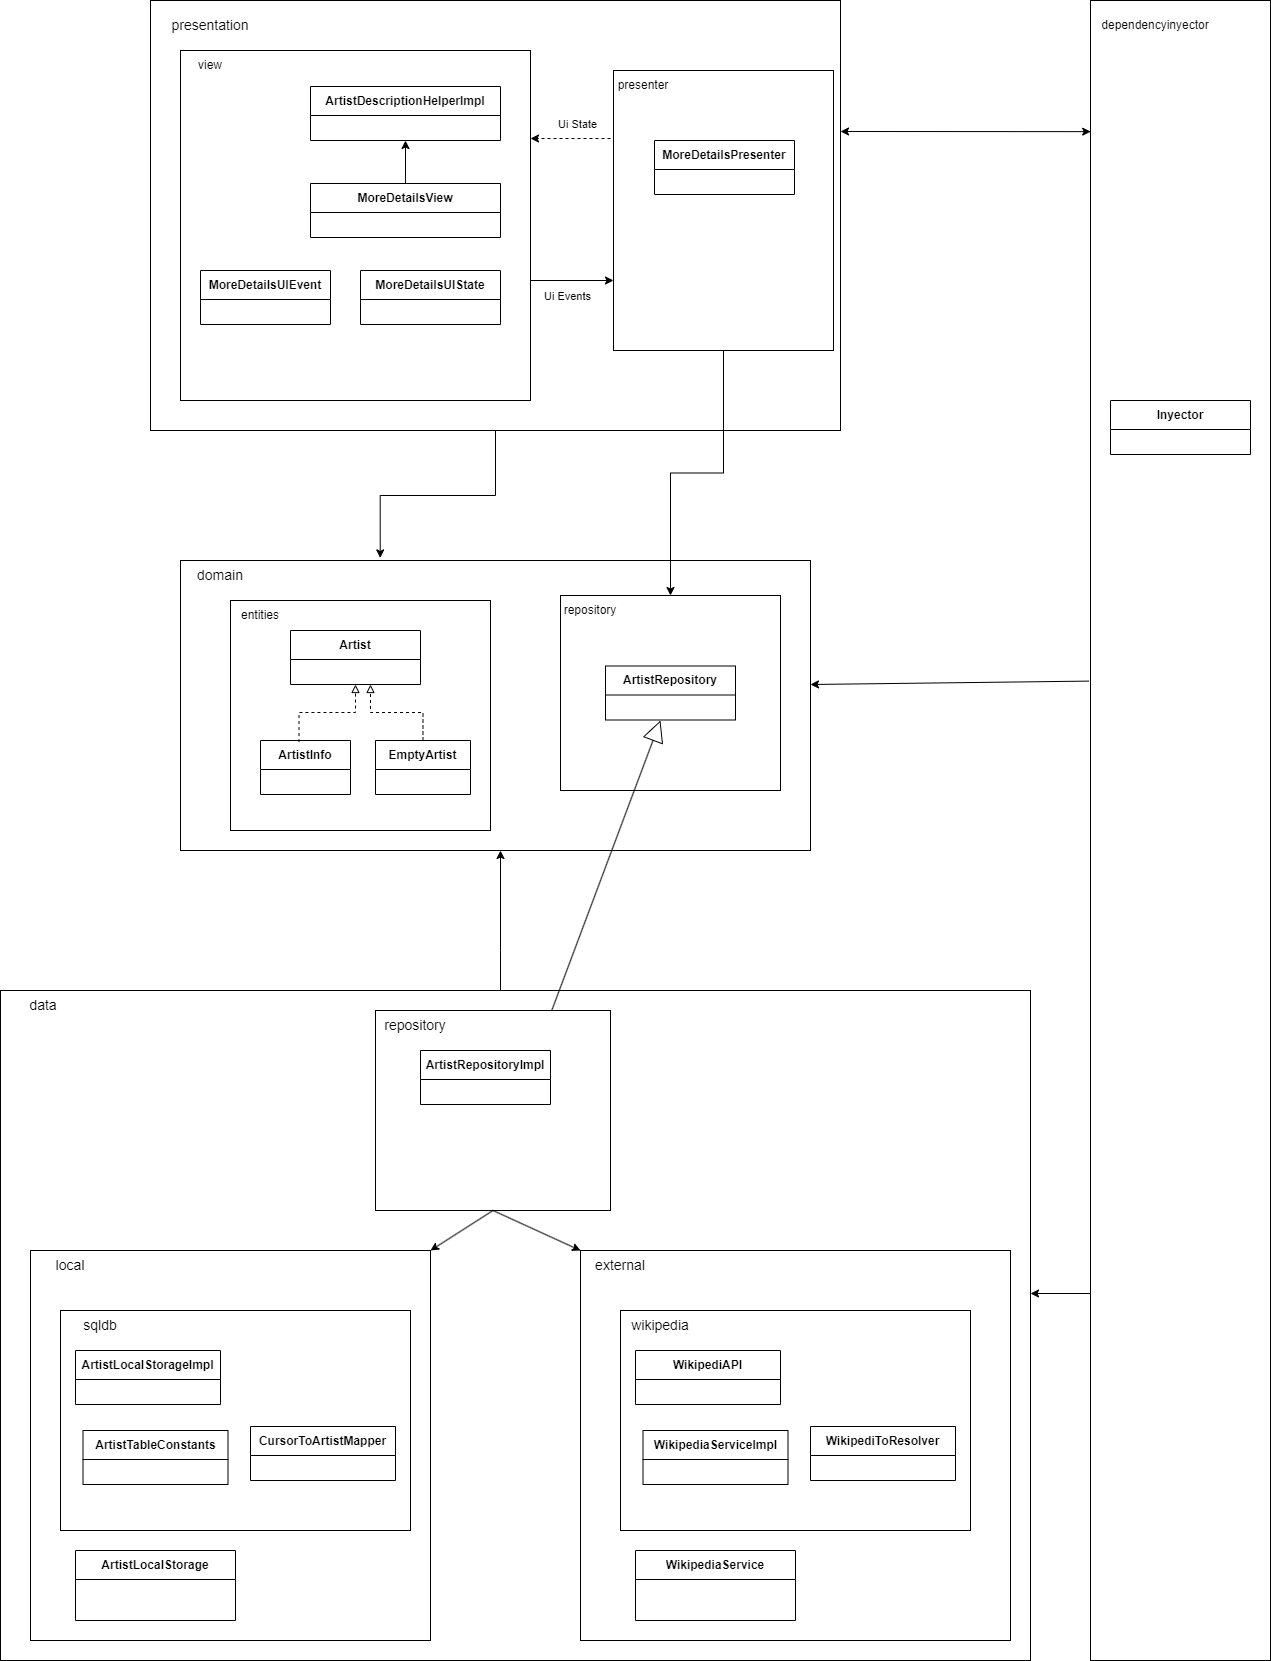

The diagram above was exported from draw.io. Its source (the exported page's mxGraphModel, read from the mxfile embedded in the PNG):
<mxGraphModel dx="2577" dy="902" grid="1" gridSize="10" guides="1" tooltips="1" connect="1" arrows="1" fold="1" page="1" pageScale="1" pageWidth="827" pageHeight="1169" math="0" shadow="0">
  <root>
    <mxCell id="0" />
    <mxCell id="1" parent="0" />
    <mxCell id="hKU7bFq3QZmiaU9Wp5xx-8" value="" style="rounded=0;whiteSpace=wrap;html=1;" vertex="1" parent="1">
      <mxGeometry x="-130" y="610" width="630" height="290" as="geometry" />
    </mxCell>
    <mxCell id="hKU7bFq3QZmiaU9Wp5xx-21" style="edgeStyle=orthogonalEdgeStyle;rounded=0;orthogonalLoop=1;jettySize=auto;html=1;entryX=0.317;entryY=-0.009;entryDx=0;entryDy=0;entryPerimeter=0;" edge="1" parent="1" source="hKU7bFq3QZmiaU9Wp5xx-1" target="hKU7bFq3QZmiaU9Wp5xx-8">
      <mxGeometry relative="1" as="geometry" />
    </mxCell>
    <mxCell id="hKU7bFq3QZmiaU9Wp5xx-1" value="" style="rounded=0;whiteSpace=wrap;html=1;" vertex="1" parent="1">
      <mxGeometry x="-160" y="50" width="690" height="430" as="geometry" />
    </mxCell>
    <mxCell id="hKU7bFq3QZmiaU9Wp5xx-2" value="&lt;font style=&quot;font-size: 14px;&quot;&gt;presentation&lt;/font&gt;" style="text;html=1;strokeColor=none;fillColor=none;align=center;verticalAlign=middle;whiteSpace=wrap;rounded=0;" vertex="1" parent="1">
      <mxGeometry x="-140" y="60" width="80" height="30" as="geometry" />
    </mxCell>
    <mxCell id="hKU7bFq3QZmiaU9Wp5xx-7" style="edgeStyle=orthogonalEdgeStyle;rounded=0;orthogonalLoop=1;jettySize=auto;html=1;entryX=0;entryY=0.75;entryDx=0;entryDy=0;" edge="1" parent="1" target="hKU7bFq3QZmiaU9Wp5xx-5">
      <mxGeometry relative="1" as="geometry">
        <mxPoint x="210" y="330" as="sourcePoint" />
      </mxGeometry>
    </mxCell>
    <mxCell id="hKU7bFq3QZmiaU9Wp5xx-32" value="Ui Events" style="edgeLabel;html=1;align=center;verticalAlign=middle;resizable=0;points=[];" vertex="1" connectable="0" parent="hKU7bFq3QZmiaU9Wp5xx-7">
      <mxGeometry x="-0.275" y="-2" relative="1" as="geometry">
        <mxPoint x="12" y="13" as="offset" />
      </mxGeometry>
    </mxCell>
    <mxCell id="hKU7bFq3QZmiaU9Wp5xx-4" value="" style="rounded=0;whiteSpace=wrap;html=1;" vertex="1" parent="1">
      <mxGeometry x="-130" y="100" width="350" height="350" as="geometry" />
    </mxCell>
    <mxCell id="hKU7bFq3QZmiaU9Wp5xx-6" style="edgeStyle=orthogonalEdgeStyle;rounded=0;orthogonalLoop=1;jettySize=auto;html=1;dashed=1;" edge="1" parent="1">
      <mxGeometry relative="1" as="geometry">
        <mxPoint x="300" y="188" as="sourcePoint" />
        <mxPoint x="220" y="188" as="targetPoint" />
      </mxGeometry>
    </mxCell>
    <mxCell id="hKU7bFq3QZmiaU9Wp5xx-31" value="Ui State" style="edgeLabel;html=1;align=center;verticalAlign=middle;resizable=0;points=[];" vertex="1" connectable="0" parent="hKU7bFq3QZmiaU9Wp5xx-6">
      <mxGeometry x="0.1625" y="3" relative="1" as="geometry">
        <mxPoint x="13" y="-18" as="offset" />
      </mxGeometry>
    </mxCell>
    <mxCell id="hKU7bFq3QZmiaU9Wp5xx-23" style="edgeStyle=orthogonalEdgeStyle;rounded=0;orthogonalLoop=1;jettySize=auto;html=1;entryX=0.5;entryY=0;entryDx=0;entryDy=0;" edge="1" parent="1" source="hKU7bFq3QZmiaU9Wp5xx-5" target="hKU7bFq3QZmiaU9Wp5xx-13">
      <mxGeometry relative="1" as="geometry" />
    </mxCell>
    <mxCell id="hKU7bFq3QZmiaU9Wp5xx-5" value="" style="rounded=0;whiteSpace=wrap;html=1;" vertex="1" parent="1">
      <mxGeometry x="303" y="120" width="220" height="280" as="geometry" />
    </mxCell>
    <mxCell id="hKU7bFq3QZmiaU9Wp5xx-9" value="&lt;font style=&quot;font-size: 14px;&quot;&gt;domain&lt;/font&gt;" style="text;html=1;strokeColor=none;fillColor=none;align=center;verticalAlign=middle;whiteSpace=wrap;rounded=0;" vertex="1" parent="1">
      <mxGeometry x="-130" y="610" width="80" height="30" as="geometry" />
    </mxCell>
    <mxCell id="hKU7bFq3QZmiaU9Wp5xx-11" value="" style="rounded=0;whiteSpace=wrap;html=1;" vertex="1" parent="1">
      <mxGeometry x="-80" y="650" width="260" height="230" as="geometry" />
    </mxCell>
    <mxCell id="hKU7bFq3QZmiaU9Wp5xx-13" value="" style="rounded=0;whiteSpace=wrap;html=1;" vertex="1" parent="1">
      <mxGeometry x="250" y="645" width="220" height="195" as="geometry" />
    </mxCell>
    <mxCell id="hKU7bFq3QZmiaU9Wp5xx-20" style="edgeStyle=orthogonalEdgeStyle;rounded=0;orthogonalLoop=1;jettySize=auto;html=1;" edge="1" parent="1" source="hKU7bFq3QZmiaU9Wp5xx-14" target="hKU7bFq3QZmiaU9Wp5xx-8">
      <mxGeometry relative="1" as="geometry">
        <Array as="points">
          <mxPoint x="190" y="1000" />
          <mxPoint x="190" y="1000" />
        </Array>
      </mxGeometry>
    </mxCell>
    <mxCell id="hKU7bFq3QZmiaU9Wp5xx-14" value="" style="rounded=0;whiteSpace=wrap;html=1;" vertex="1" parent="1">
      <mxGeometry x="-310" y="1040" width="1030" height="670" as="geometry" />
    </mxCell>
    <mxCell id="hKU7bFq3QZmiaU9Wp5xx-15" value="&lt;font style=&quot;font-size: 14px;&quot;&gt;data&lt;/font&gt;" style="text;html=1;strokeColor=none;fillColor=none;align=center;verticalAlign=middle;whiteSpace=wrap;rounded=0;" vertex="1" parent="1">
      <mxGeometry x="-307.5" y="1040" width="80" height="30" as="geometry" />
    </mxCell>
    <mxCell id="hKU7bFq3QZmiaU9Wp5xx-16" value="" style="rounded=0;whiteSpace=wrap;html=1;" vertex="1" parent="1">
      <mxGeometry x="-280" y="1300" width="400" height="390" as="geometry" />
    </mxCell>
    <mxCell id="hKU7bFq3QZmiaU9Wp5xx-17" value="" style="rounded=0;whiteSpace=wrap;html=1;" vertex="1" parent="1">
      <mxGeometry x="65" y="1060" width="235" height="200" as="geometry" />
    </mxCell>
    <mxCell id="hKU7bFq3QZmiaU9Wp5xx-18" value="" style="rounded=0;whiteSpace=wrap;html=1;" vertex="1" parent="1">
      <mxGeometry x="270" y="1300" width="430" height="390" as="geometry" />
    </mxCell>
    <mxCell id="hKU7bFq3QZmiaU9Wp5xx-19" value="" style="rounded=0;whiteSpace=wrap;html=1;" vertex="1" parent="1">
      <mxGeometry x="780" y="50" width="180" height="1660" as="geometry" />
    </mxCell>
    <mxCell id="hKU7bFq3QZmiaU9Wp5xx-24" value="" style="endArrow=classic;html=1;rounded=0;entryX=1;entryY=0;entryDx=0;entryDy=0;exitX=0.5;exitY=1;exitDx=0;exitDy=0;" edge="1" parent="1" source="hKU7bFq3QZmiaU9Wp5xx-17" target="hKU7bFq3QZmiaU9Wp5xx-16">
      <mxGeometry width="50" height="50" relative="1" as="geometry">
        <mxPoint x="170" y="1100" as="sourcePoint" />
        <mxPoint x="220" y="1050" as="targetPoint" />
      </mxGeometry>
    </mxCell>
    <mxCell id="hKU7bFq3QZmiaU9Wp5xx-25" value="" style="endArrow=classic;html=1;rounded=0;entryX=0;entryY=0;entryDx=0;entryDy=0;exitX=0.5;exitY=1;exitDx=0;exitDy=0;" edge="1" parent="1" source="hKU7bFq3QZmiaU9Wp5xx-17" target="hKU7bFq3QZmiaU9Wp5xx-18">
      <mxGeometry width="50" height="50" relative="1" as="geometry">
        <mxPoint x="200" y="1215" as="sourcePoint" />
        <mxPoint x="110" y="1310" as="targetPoint" />
      </mxGeometry>
    </mxCell>
    <mxCell id="hKU7bFq3QZmiaU9Wp5xx-26" value="" style="endArrow=block;html=1;rounded=0;endFill=0;strokeWidth=1;endSize=19;exitX=0.75;exitY=0;exitDx=0;exitDy=0;" edge="1" parent="1" source="hKU7bFq3QZmiaU9Wp5xx-17">
      <mxGeometry width="50" height="50" relative="1" as="geometry">
        <mxPoint x="270" y="990" as="sourcePoint" />
        <mxPoint x="350" y="770" as="targetPoint" />
      </mxGeometry>
    </mxCell>
    <mxCell id="hKU7bFq3QZmiaU9Wp5xx-34" value="" style="endArrow=classic;html=1;rounded=0;exitX=-0.008;exitY=0.41;exitDx=0;exitDy=0;exitPerimeter=0;entryX=1;entryY=0.585;entryDx=0;entryDy=0;entryPerimeter=0;" edge="1" parent="1" source="hKU7bFq3QZmiaU9Wp5xx-19">
      <mxGeometry width="50" height="50" relative="1" as="geometry">
        <mxPoint x="570" y="734" as="sourcePoint" />
        <mxPoint x="500" y="734" as="targetPoint" />
      </mxGeometry>
    </mxCell>
    <mxCell id="hKU7bFq3QZmiaU9Wp5xx-35" value="" style="endArrow=classic;html=1;rounded=0;exitX=0.001;exitY=0.079;exitDx=0;exitDy=0;exitPerimeter=0;startArrow=classic;startFill=1;" edge="1" parent="1" source="hKU7bFq3QZmiaU9Wp5xx-19">
      <mxGeometry width="50" height="50" relative="1" as="geometry">
        <mxPoint x="610" y="180" as="sourcePoint" />
        <mxPoint x="530" y="181" as="targetPoint" />
      </mxGeometry>
    </mxCell>
    <mxCell id="hKU7bFq3QZmiaU9Wp5xx-44" value="MoreDetailsPresenter" style="swimlane;fontStyle=1;align=center;verticalAlign=middle;childLayout=stackLayout;horizontal=1;startSize=29;horizontalStack=0;resizeParent=1;resizeParentMax=0;resizeLast=0;collapsible=0;marginBottom=0;html=1;whiteSpace=wrap;" vertex="1" parent="1">
      <mxGeometry x="344" y="190" width="140" height="54" as="geometry" />
    </mxCell>
    <mxCell id="hKU7bFq3QZmiaU9Wp5xx-50" value="presenter" style="text;html=1;strokeColor=none;fillColor=none;align=center;verticalAlign=middle;whiteSpace=wrap;rounded=0;" vertex="1" parent="1">
      <mxGeometry x="303" y="120" width="60" height="30" as="geometry" />
    </mxCell>
    <mxCell id="hKU7bFq3QZmiaU9Wp5xx-52" value="view" style="text;html=1;strokeColor=none;fillColor=none;align=center;verticalAlign=middle;whiteSpace=wrap;rounded=0;" vertex="1" parent="1">
      <mxGeometry x="-130" y="100" width="60" height="30" as="geometry" />
    </mxCell>
    <mxCell id="hKU7bFq3QZmiaU9Wp5xx-53" value="ArtistDescriptionHelperImpl" style="swimlane;fontStyle=1;align=center;verticalAlign=middle;childLayout=stackLayout;horizontal=1;startSize=29;horizontalStack=0;resizeParent=1;resizeParentMax=0;resizeLast=0;collapsible=0;marginBottom=0;html=1;whiteSpace=wrap;" vertex="1" parent="1">
      <mxGeometry y="136" width="190" height="54" as="geometry" />
    </mxCell>
    <mxCell id="hKU7bFq3QZmiaU9Wp5xx-55" value="MoreDetailsUIEvent" style="swimlane;fontStyle=1;align=center;verticalAlign=middle;childLayout=stackLayout;horizontal=1;startSize=29;horizontalStack=0;resizeParent=1;resizeParentMax=0;resizeLast=0;collapsible=0;marginBottom=0;html=1;whiteSpace=wrap;" vertex="1" parent="1">
      <mxGeometry x="-110" y="320" width="130" height="54" as="geometry" />
    </mxCell>
    <mxCell id="hKU7bFq3QZmiaU9Wp5xx-56" value="MoreDetailsUIState" style="swimlane;fontStyle=1;align=center;verticalAlign=middle;childLayout=stackLayout;horizontal=1;startSize=29;horizontalStack=0;resizeParent=1;resizeParentMax=0;resizeLast=0;collapsible=0;marginBottom=0;html=1;whiteSpace=wrap;" vertex="1" parent="1">
      <mxGeometry x="50" y="320" width="140" height="54" as="geometry" />
    </mxCell>
    <mxCell id="hKU7bFq3QZmiaU9Wp5xx-58" style="edgeStyle=orthogonalEdgeStyle;rounded=0;orthogonalLoop=1;jettySize=auto;html=1;entryX=0.5;entryY=1;entryDx=0;entryDy=0;" edge="1" parent="1" source="hKU7bFq3QZmiaU9Wp5xx-57" target="hKU7bFq3QZmiaU9Wp5xx-53">
      <mxGeometry relative="1" as="geometry" />
    </mxCell>
    <mxCell id="hKU7bFq3QZmiaU9Wp5xx-57" value="MoreDetailsView" style="swimlane;fontStyle=1;align=center;verticalAlign=middle;childLayout=stackLayout;horizontal=1;startSize=29;horizontalStack=0;resizeParent=1;resizeParentMax=0;resizeLast=0;collapsible=0;marginBottom=0;html=1;whiteSpace=wrap;" vertex="1" parent="1">
      <mxGeometry y="233" width="190" height="54" as="geometry" />
    </mxCell>
    <mxCell id="hKU7bFq3QZmiaU9Wp5xx-59" value="entities" style="text;html=1;strokeColor=none;fillColor=none;align=center;verticalAlign=middle;whiteSpace=wrap;rounded=0;" vertex="1" parent="1">
      <mxGeometry x="-80" y="650" width="60" height="30" as="geometry" />
    </mxCell>
    <mxCell id="hKU7bFq3QZmiaU9Wp5xx-60" value="Artist" style="swimlane;fontStyle=1;align=center;verticalAlign=middle;childLayout=stackLayout;horizontal=1;startSize=29;horizontalStack=0;resizeParent=1;resizeParentMax=0;resizeLast=0;collapsible=0;marginBottom=0;html=1;whiteSpace=wrap;" vertex="1" parent="1">
      <mxGeometry x="-20" y="680" width="130" height="54" as="geometry" />
    </mxCell>
    <mxCell id="hKU7bFq3QZmiaU9Wp5xx-61" value="ArtistInfo" style="swimlane;fontStyle=1;align=center;verticalAlign=middle;childLayout=stackLayout;horizontal=1;startSize=29;horizontalStack=0;resizeParent=1;resizeParentMax=0;resizeLast=0;collapsible=0;marginBottom=0;html=1;whiteSpace=wrap;" vertex="1" parent="1">
      <mxGeometry x="-50" y="790" width="90" height="54" as="geometry" />
    </mxCell>
    <mxCell id="hKU7bFq3QZmiaU9Wp5xx-62" value="EmptyArtist" style="swimlane;fontStyle=1;align=center;verticalAlign=middle;childLayout=stackLayout;horizontal=1;startSize=29;horizontalStack=0;resizeParent=1;resizeParentMax=0;resizeLast=0;collapsible=0;marginBottom=0;html=1;whiteSpace=wrap;" vertex="1" parent="1">
      <mxGeometry x="65" y="790" width="95" height="54" as="geometry" />
    </mxCell>
    <mxCell id="hKU7bFq3QZmiaU9Wp5xx-63" style="edgeStyle=orthogonalEdgeStyle;rounded=0;orthogonalLoop=1;jettySize=auto;html=1;dashed=1;exitX=0.5;exitY=0;exitDx=0;exitDy=0;endArrow=block;endFill=0;" edge="1" parent="1" source="hKU7bFq3QZmiaU9Wp5xx-62" target="hKU7bFq3QZmiaU9Wp5xx-60">
      <mxGeometry relative="1" as="geometry">
        <mxPoint x="135" y="764.63" as="sourcePoint" />
        <mxPoint x="55" y="730" as="targetPoint" />
        <Array as="points">
          <mxPoint x="112" y="762" />
          <mxPoint x="60" y="762" />
        </Array>
      </mxGeometry>
    </mxCell>
    <mxCell id="hKU7bFq3QZmiaU9Wp5xx-65" style="edgeStyle=orthogonalEdgeStyle;rounded=0;orthogonalLoop=1;jettySize=auto;html=1;dashed=1;exitX=0.428;exitY=0.029;exitDx=0;exitDy=0;endArrow=block;endFill=0;entryX=0.5;entryY=1;entryDx=0;entryDy=0;exitPerimeter=0;" edge="1" parent="1" source="hKU7bFq3QZmiaU9Wp5xx-61" target="hKU7bFq3QZmiaU9Wp5xx-60">
      <mxGeometry relative="1" as="geometry">
        <mxPoint x="128" y="800" as="sourcePoint" />
        <mxPoint x="65" y="750" as="targetPoint" />
      </mxGeometry>
    </mxCell>
    <mxCell id="hKU7bFq3QZmiaU9Wp5xx-66" value="repository" style="text;html=1;strokeColor=none;fillColor=none;align=center;verticalAlign=middle;whiteSpace=wrap;rounded=0;" vertex="1" parent="1">
      <mxGeometry x="250" y="645" width="60" height="30" as="geometry" />
    </mxCell>
    <mxCell id="hKU7bFq3QZmiaU9Wp5xx-69" value="ArtistRepository" style="swimlane;fontStyle=1;align=center;verticalAlign=middle;childLayout=stackLayout;horizontal=1;startSize=29;horizontalStack=0;resizeParent=1;resizeParentMax=0;resizeLast=0;collapsible=0;marginBottom=0;html=1;whiteSpace=wrap;" vertex="1" parent="1">
      <mxGeometry x="295" y="715.5" width="130" height="54" as="geometry" />
    </mxCell>
    <mxCell id="hKU7bFq3QZmiaU9Wp5xx-70" value="&lt;font style=&quot;font-size: 14px;&quot;&gt;repository&lt;/font&gt;" style="text;html=1;strokeColor=none;fillColor=none;align=center;verticalAlign=middle;whiteSpace=wrap;rounded=0;" vertex="1" parent="1">
      <mxGeometry x="65" y="1060" width="80" height="30" as="geometry" />
    </mxCell>
    <mxCell id="hKU7bFq3QZmiaU9Wp5xx-71" value="ArtistRepositoryImpl" style="swimlane;fontStyle=1;align=center;verticalAlign=middle;childLayout=stackLayout;horizontal=1;startSize=29;horizontalStack=0;resizeParent=1;resizeParentMax=0;resizeLast=0;collapsible=0;marginBottom=0;html=1;whiteSpace=wrap;" vertex="1" parent="1">
      <mxGeometry x="110" y="1100" width="130" height="54" as="geometry" />
    </mxCell>
    <mxCell id="hKU7bFq3QZmiaU9Wp5xx-72" value="&lt;font style=&quot;font-size: 14px;&quot;&gt;local&lt;/font&gt;" style="text;html=1;strokeColor=none;fillColor=none;align=center;verticalAlign=middle;whiteSpace=wrap;rounded=0;" vertex="1" parent="1">
      <mxGeometry x="-280" y="1300" width="80" height="30" as="geometry" />
    </mxCell>
    <mxCell id="hKU7bFq3QZmiaU9Wp5xx-73" value="" style="rounded=0;whiteSpace=wrap;html=1;" vertex="1" parent="1">
      <mxGeometry x="-250" y="1360" width="350" height="220" as="geometry" />
    </mxCell>
    <mxCell id="hKU7bFq3QZmiaU9Wp5xx-75" value="&lt;font style=&quot;font-size: 14px;&quot;&gt;sqldb&lt;/font&gt;" style="text;html=1;strokeColor=none;fillColor=none;align=center;verticalAlign=middle;whiteSpace=wrap;rounded=0;" vertex="1" parent="1">
      <mxGeometry x="-250" y="1360" width="80" height="30" as="geometry" />
    </mxCell>
    <mxCell id="hKU7bFq3QZmiaU9Wp5xx-76" value="ArtistLocalStorage" style="swimlane;fontStyle=1;align=center;verticalAlign=middle;childLayout=stackLayout;horizontal=1;startSize=29;horizontalStack=0;resizeParent=1;resizeParentMax=0;resizeLast=0;collapsible=0;marginBottom=0;html=1;whiteSpace=wrap;" vertex="1" parent="1">
      <mxGeometry x="-235" y="1600" width="160" height="70" as="geometry" />
    </mxCell>
    <mxCell id="hKU7bFq3QZmiaU9Wp5xx-77" value="ArtistLocalStorageImpl" style="swimlane;fontStyle=1;align=center;verticalAlign=middle;childLayout=stackLayout;horizontal=1;startSize=29;horizontalStack=0;resizeParent=1;resizeParentMax=0;resizeLast=0;collapsible=0;marginBottom=0;html=1;whiteSpace=wrap;" vertex="1" parent="1">
      <mxGeometry x="-235" y="1400" width="145" height="54" as="geometry" />
    </mxCell>
    <mxCell id="hKU7bFq3QZmiaU9Wp5xx-78" value="ArtistTableConstants" style="swimlane;fontStyle=1;align=center;verticalAlign=middle;childLayout=stackLayout;horizontal=1;startSize=29;horizontalStack=0;resizeParent=1;resizeParentMax=0;resizeLast=0;collapsible=0;marginBottom=0;html=1;whiteSpace=wrap;" vertex="1" parent="1">
      <mxGeometry x="-227.5" y="1480" width="145" height="54" as="geometry" />
    </mxCell>
    <mxCell id="hKU7bFq3QZmiaU9Wp5xx-79" value="CursorToArtistMapper" style="swimlane;fontStyle=1;align=center;verticalAlign=middle;childLayout=stackLayout;horizontal=1;startSize=29;horizontalStack=0;resizeParent=1;resizeParentMax=0;resizeLast=0;collapsible=0;marginBottom=0;html=1;whiteSpace=wrap;" vertex="1" parent="1">
      <mxGeometry x="-60" y="1476" width="145" height="54" as="geometry" />
    </mxCell>
    <mxCell id="hKU7bFq3QZmiaU9Wp5xx-80" value="" style="rounded=0;whiteSpace=wrap;html=1;" vertex="1" parent="1">
      <mxGeometry x="310" y="1360" width="350" height="220" as="geometry" />
    </mxCell>
    <mxCell id="hKU7bFq3QZmiaU9Wp5xx-81" value="&lt;font style=&quot;font-size: 14px;&quot;&gt;wikipedia&lt;/font&gt;" style="text;html=1;strokeColor=none;fillColor=none;align=center;verticalAlign=middle;whiteSpace=wrap;rounded=0;" vertex="1" parent="1">
      <mxGeometry x="310" y="1360" width="80" height="30" as="geometry" />
    </mxCell>
    <mxCell id="hKU7bFq3QZmiaU9Wp5xx-82" value="WikipediaService" style="swimlane;fontStyle=1;align=center;verticalAlign=middle;childLayout=stackLayout;horizontal=1;startSize=29;horizontalStack=0;resizeParent=1;resizeParentMax=0;resizeLast=0;collapsible=0;marginBottom=0;html=1;whiteSpace=wrap;" vertex="1" parent="1">
      <mxGeometry x="325" y="1600" width="160" height="70" as="geometry" />
    </mxCell>
    <mxCell id="hKU7bFq3QZmiaU9Wp5xx-83" value="WikipediAPI" style="swimlane;fontStyle=1;align=center;verticalAlign=middle;childLayout=stackLayout;horizontal=1;startSize=29;horizontalStack=0;resizeParent=1;resizeParentMax=0;resizeLast=0;collapsible=0;marginBottom=0;html=1;whiteSpace=wrap;" vertex="1" parent="1">
      <mxGeometry x="325" y="1400" width="145" height="54" as="geometry" />
    </mxCell>
    <mxCell id="hKU7bFq3QZmiaU9Wp5xx-84" value="WikipediaServiceImpl" style="swimlane;fontStyle=1;align=center;verticalAlign=middle;childLayout=stackLayout;horizontal=1;startSize=29;horizontalStack=0;resizeParent=1;resizeParentMax=0;resizeLast=0;collapsible=0;marginBottom=0;html=1;whiteSpace=wrap;" vertex="1" parent="1">
      <mxGeometry x="332.5" y="1480" width="145" height="54" as="geometry" />
    </mxCell>
    <mxCell id="hKU7bFq3QZmiaU9Wp5xx-85" value="WikipediToResolver" style="swimlane;fontStyle=1;align=center;verticalAlign=middle;childLayout=stackLayout;horizontal=1;startSize=29;horizontalStack=0;resizeParent=1;resizeParentMax=0;resizeLast=0;collapsible=0;marginBottom=0;html=1;whiteSpace=wrap;" vertex="1" parent="1">
      <mxGeometry x="500" y="1476" width="145" height="54" as="geometry" />
    </mxCell>
    <mxCell id="hKU7bFq3QZmiaU9Wp5xx-86" value="&lt;span style=&quot;font-size: 14px;&quot;&gt;external&lt;/span&gt;" style="text;html=1;strokeColor=none;fillColor=none;align=center;verticalAlign=middle;whiteSpace=wrap;rounded=0;" vertex="1" parent="1">
      <mxGeometry x="270" y="1300" width="80" height="30" as="geometry" />
    </mxCell>
    <mxCell id="hKU7bFq3QZmiaU9Wp5xx-88" value="" style="endArrow=classic;html=1;rounded=0;entryX=1;entryY=0.585;entryDx=0;entryDy=0;entryPerimeter=0;" edge="1" parent="1">
      <mxGeometry width="50" height="50" relative="1" as="geometry">
        <mxPoint x="780" y="1343" as="sourcePoint" />
        <mxPoint x="720" y="1343" as="targetPoint" />
      </mxGeometry>
    </mxCell>
    <mxCell id="hKU7bFq3QZmiaU9Wp5xx-89" value="dependencyinyector" style="text;html=1;strokeColor=none;fillColor=none;align=center;verticalAlign=middle;whiteSpace=wrap;rounded=0;" vertex="1" parent="1">
      <mxGeometry x="780" y="50" width="130" height="50" as="geometry" />
    </mxCell>
    <mxCell id="hKU7bFq3QZmiaU9Wp5xx-90" value="Inyector" style="swimlane;fontStyle=1;align=center;verticalAlign=middle;childLayout=stackLayout;horizontal=1;startSize=29;horizontalStack=0;resizeParent=1;resizeParentMax=0;resizeLast=0;collapsible=0;marginBottom=0;html=1;whiteSpace=wrap;" vertex="1" parent="1">
      <mxGeometry x="800" y="450" width="140" height="54" as="geometry" />
    </mxCell>
  </root>
</mxGraphModel>